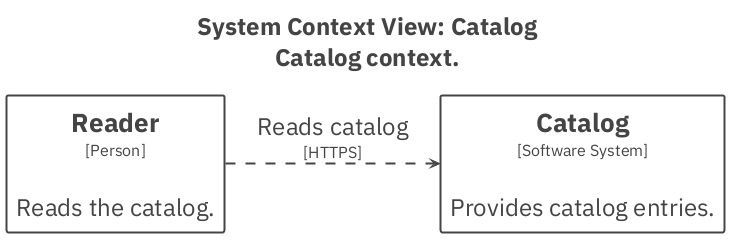

The diagram above was rendered by PlantUML. Its source (embedded in the PNG):
@startuml
!pragma layout smetana
skinparam defaultFontName IBM Plex Sans
title <size:24>System Context View: Catalog</size>\n<size:24>Catalog context.</size>

set separator none
left to right direction
skinparam ranksep 60
skinparam nodesep 30
hide stereotype

<style>
  root {
    BackgroundColor: #ffffff;
    FontColor: #444444;
  }
  // Element
  .Element-RWxlbWVudA== {
    BackgroundColor: #ffffff;
    LineColor: #444444;
    LineStyle: 0;
    LineThickness: 2;
    FontColor: #444444;
    FontSize: 24;
    HorizontalAlignment: center;
    Shadowing: 0;
    MaximumWidth: 450;
  }
  // Relationship
  .Relationship-UmVsYXRpb25zaGlw {
    LineThickness: 2;
    LineStyle: 10-10;
    LineColor: #444444;
    FontColor: #444444;
    FontSize: 24;
  }
</style>

rectangle "==Reader\n<size:16>[Person]</size>\n\nReads the catalog." <<Element-RWxlbWVudA==>> as Reader
rectangle "==Catalog\n<size:16>[Software System]</size>\n\nProvides catalog entries." <<Element-RWxlbWVudA==>> as Catalog

Reader --> Catalog <<Relationship-UmVsYXRpb25zaGlw>> : "Reads catalog\n<size:16>[HTTPS]</size>"

@enduml